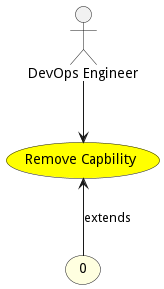

The diagram above was rendered by PlantUML. Its source (embedded in the PNG):
@startuml


usecase "Remove Capbility" as RemoveCapbility #yellow

Actor "DevOps Engineer" as DevOpsEngineer

DevOpsEngineer --> RemoveCapbility





usecase "0" as 0 #lightyellow

RemoveCapbility <-- 0 : extends







@enduml